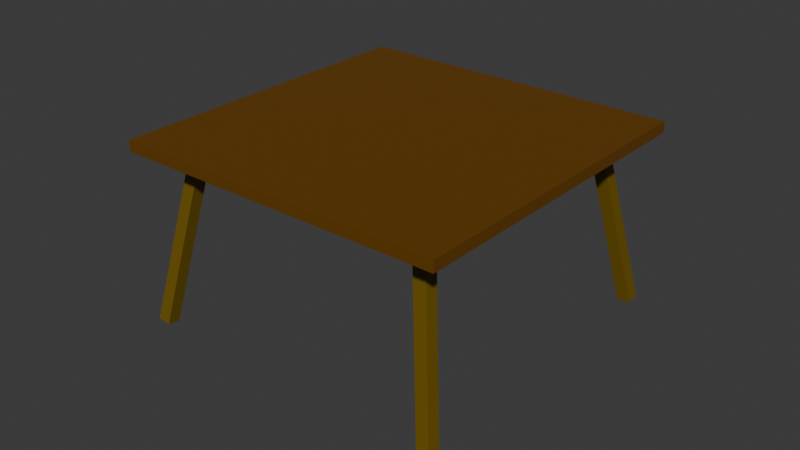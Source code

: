 # Source: table.blend  (saved by Blender 4.1.24; exported with 4.5.12 LTS)
import bpy
from mathutils import Matrix  # noqa: F401  (used for matrix-valued properties, if any)

bpy.ops.wm.read_factory_settings(use_empty=True)
scene = bpy.context.scene
scene.name = 'Scene'

# ---- collections
col_collection = bpy.data.collections.new('Collection'); scene.collection.children.link(col_collection)

# ---- materials (node trees are filled in below, after node groups)
mat_material_001 = bpy.data.materials.new('Material.001')
mat_material_001.use_transparent_shadow = False
mat_material_002 = bpy.data.materials.new('Material.002')
mat_material_002.use_transparent_shadow = False

# ---- material node trees
mat_material_001.use_nodes = True; mat_material_001.node_tree.nodes.clear()
_N = mat_material_001.node_tree.nodes; _L = mat_material_001.node_tree.links
n0 = _N.new('ShaderNodeBsdfPrincipled'); n0.name = 'Principled BSDF'; n0.location = (10, 300)
n0.inputs[0].default_value = (0.1435, 0.05648, 0.0, 1.0)
n1 = _N.new('ShaderNodeOutputMaterial'); n1.name = 'Material Output'; n1.location = (300, 300)
_L.new(n0.outputs[0], n1.inputs[0])
n1.is_active_output = True
mat_material_002.use_nodes = True; mat_material_002.node_tree.nodes.clear()
_N = mat_material_002.node_tree.nodes; _L = mat_material_002.node_tree.links
n0 = _N.new('ShaderNodeBsdfPrincipled'); n0.name = 'Principled BSDF'; n0.location = (10, 300)
n0.inputs[0].default_value = (0.1651, 0.1015, 0.0, 1.0)
n1 = _N.new('ShaderNodeOutputMaterial'); n1.name = 'Material Output'; n1.location = (300, 300)
_L.new(n0.outputs[0], n1.inputs[0])
n1.is_active_output = True

# ---- world
world_world = bpy.data.worlds.new('World'); scene.world = world_world
world_world.use_nodes = True; world_world.node_tree.nodes.clear()
_N = world_world.node_tree.nodes; _L = world_world.node_tree.links
n0 = _N.new('ShaderNodeOutputWorld'); n0.name = 'World Output'; n0.location = (300, 300)
n1 = _N.new('ShaderNodeBackground'); n1.name = 'Background'; n1.location = (10, 300)
n1.inputs[0].default_value = (0.05088, 0.05088, 0.05088, 1.0)
_L.new(n1.outputs[0], n0.inputs[0])
n0.is_active_output = True
world_world.color = (0.05088, 0.05088, 0.05088)
world_world.use_sun_shadow = False
world_world.sun_shadow_jitter_overblur = 0.0

# ---- meshes
me_cube_001 = bpy.data.meshes.new('Cube.001')
me_cube_001.from_pydata([(-1.0, -1.0, -1.0), (-1.0, -1.0, 1.0), (-1.0, 1.0, -1.0), (-1.0, 1.0, 1.0), (1.0, -1.0, -1.0), (1.0, -1.0, 1.0), (1.0, 1.0, -1.0), (1.0, 1.0, 1.0)], [], [(0, 1, 3, 2), (2, 3, 7, 6), (6, 7, 5, 4), (4, 5, 1, 0), (2, 6, 4, 0), (7, 3, 1, 5)])
_uv = me_cube_001.uv_layers.new(name='UVMap')
_uv.uv.foreach_set('vector', [0.375, 0.0, 0.625, 0.0, 0.625, 0.25, 0.375, 0.25, 0.375, 0.25, 0.625, 0.25, 0.625, 0.5, 0.375, 0.5, 0.375, 0.5, 0.625, 0.5, 0.625, 0.75, 0.375, 0.75, 0.375, 0.75, 0.625, 0.75, 0.625, 1.0, 0.375, 1.0, 0.125, 0.5, 0.375, 0.5, 0.375, 0.75, 0.125, 0.75, 0.625, 0.5, 0.875, 0.5, 0.875, 0.75, 0.625, 0.75])
me_cube_001.materials.append(mat_material_001)
me_cube_001.update()
me_cube_002 = bpy.data.meshes.new('Cube.002')
me_cube_002.from_pydata([(-1.0, -1.0, -1.0), (-1.0, -1.0, 1.0), (-1.0, 1.0, -1.0), (-1.0, 1.0, 1.0), (1.0, -1.0, -1.0), (1.0, -1.0, 1.0), (1.0, 1.0, -1.0), (1.0, 1.0, 1.0)], [], [(0, 1, 3, 2), (2, 3, 7, 6), (6, 7, 5, 4), (4, 5, 1, 0), (2, 6, 4, 0), (7, 3, 1, 5)])
_uv = me_cube_002.uv_layers.new(name='UVMap')
_uv.uv.foreach_set('vector', [0.375, 0.0, 0.625, 0.0, 0.625, 0.25, 0.375, 0.25, 0.375, 0.25, 0.625, 0.25, 0.625, 0.5, 0.375, 0.5, 0.375, 0.5, 0.625, 0.5, 0.625, 0.75, 0.375, 0.75, 0.375, 0.75, 0.625, 0.75, 0.625, 1.0, 0.375, 1.0, 0.125, 0.5, 0.375, 0.5, 0.375, 0.75, 0.125, 0.75, 0.625, 0.5, 0.875, 0.5, 0.875, 0.75, 0.625, 0.75])
me_cube_002.materials.append(mat_material_002)
me_cube_002.update()

# ---- objects
ob_cube = bpy.data.objects.new('Cube', me_cube_001)
ob_cube_001 = bpy.data.objects.new('Cube.001', me_cube_002)

# ---- transforms, parenting, visibility, modifiers, constraints
ob_cube.location = (0.0, 0.0, 1.0)
ob_cube.scale = (3.0, 3.0, 0.1)
ob_cube_001.location = (2.5, -2.5, -0.6108)
ob_cube_001.rotation_euler = (-0.1745, -0.1745, 0.0)
ob_cube_001.scale = (0.1164, 0.1164, 1.615)
_m = ob_cube_001.modifiers.new('Mirror', 'MIRROR')
_m.use_axis = (True, True, False)
_m.mirror_object = ob_cube

# ---- collection membership
col_collection.objects.link(ob_cube)
col_collection.objects.link(ob_cube_001)

# ---- scene / render settings (as saved in the file)
scene.frame_start = 1; scene.frame_end = 250; scene.frame_set(1)
scene.render.engine = 'BLENDER_EEVEE_NEXT'
scene.cycles.sampling_pattern = 'TABULATED_SOBOL'
scene.eevee.ray_tracing_options.trace_max_roughness = 0.0
bpy.context.view_layer.update()

# ---- added for rendering (the .blend has no active camera and no usable light): camera, sun
cam_auto = bpy.data.cameras.new('AutoCamera')
cam_auto.lens = 50.0
cam_auto.sensor_width = 36.0
cam_auto.clip_end = 1000.0
ob_auto_camera = bpy.data.objects.new('AutoCamera', cam_auto)
scene.collection.objects.link(ob_auto_camera)
ob_auto_camera.location = (10.3986, -12.5314, 7.7611)
ob_auto_camera.rotation_euler = (1.09748, -7.21219e-08, 0.694738)
scene.camera = ob_auto_camera
light_auto_sun = bpy.data.lights.new('AutoSun', 'SUN')
light_auto_sun.energy = 3.0
light_auto_sun.angle = 0.0523599
ob_auto_sun = bpy.data.objects.new('AutoSun', light_auto_sun)
scene.collection.objects.link(ob_auto_sun)
ob_auto_sun.rotation_euler = (0.872665, 0.174533, 0.523599)
bpy.context.view_layer.update()
